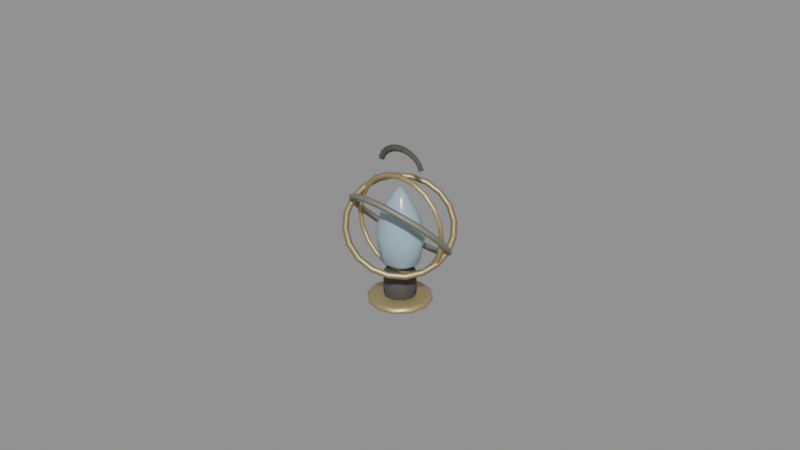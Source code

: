 # Source: philosophers_stone.blend  (saved by Blender 5.0.119; exported with 4.5.12 LTS)
import bpy
from mathutils import Matrix  # noqa: F401  (used for matrix-valued properties, if any)

bpy.ops.wm.read_factory_settings(use_empty=True)
scene = bpy.context.scene
scene.name = 'Scene'

# ---- materials (node trees are filled in below, after node groups)
mat_crystal = bpy.data.materials.new('crystal')
mat_crystal.diffuse_color = (0.3529, 0.5098, 0.5882, 1.0)
mat_ritual_gold = bpy.data.materials.new('ritual_gold')
mat_ritual_gold.diffuse_color = (0.5686, 0.4667, 0.2353, 1.0)
mat_oxidized_bronze = bpy.data.materials.new('oxidized_bronze')
mat_oxidized_bronze.diffuse_color = (0.3373, 0.3373, 0.2667, 1.0)
mat_wrought_iron = bpy.data.materials.new('wrought_iron')
mat_wrought_iron.diffuse_color = (0.1569, 0.1569, 0.149, 1.0)

# ---- material node trees
mat_crystal.use_nodes = True; mat_crystal.node_tree.nodes.clear()
_N = mat_crystal.node_tree.nodes; _L = mat_crystal.node_tree.links
n0 = _N.new('ShaderNodeBsdfPrincipled'); n0.name = 'Principled BSDF'; n0.location = (-200, 100)
n0.inputs[0].default_value = (0.3529, 0.5098, 0.5882, 1.0)
n0.inputs[2].default_value = 0.2
n1 = _N.new('ShaderNodeOutputMaterial'); n1.name = 'Material Output'; n1.location = (200, 100)
_L.new(n0.outputs[0], n1.inputs[0])
n1.is_active_output = True
mat_ritual_gold.use_nodes = True; mat_ritual_gold.node_tree.nodes.clear()
_N = mat_ritual_gold.node_tree.nodes; _L = mat_ritual_gold.node_tree.links
n0 = _N.new('ShaderNodeBsdfPrincipled'); n0.name = 'Principled BSDF'; n0.location = (-200, 100)
n0.inputs[0].default_value = (0.5686, 0.4667, 0.2353, 1.0)
n0.inputs[1].default_value = 0.75
n0.inputs[2].default_value = 0.48
n1 = _N.new('ShaderNodeOutputMaterial'); n1.name = 'Material Output'; n1.location = (200, 100)
_L.new(n0.outputs[0], n1.inputs[0])
n1.is_active_output = True
mat_oxidized_bronze.use_nodes = True; mat_oxidized_bronze.node_tree.nodes.clear()
_N = mat_oxidized_bronze.node_tree.nodes; _L = mat_oxidized_bronze.node_tree.links
n0 = _N.new('ShaderNodeBsdfPrincipled'); n0.name = 'Principled BSDF'; n0.location = (-200, 100)
n0.inputs[0].default_value = (0.3373, 0.3373, 0.2667, 1.0)
n0.inputs[1].default_value = 0.7
n0.inputs[2].default_value = 0.72
n1 = _N.new('ShaderNodeOutputMaterial'); n1.name = 'Material Output'; n1.location = (200, 100)
_L.new(n0.outputs[0], n1.inputs[0])
n1.is_active_output = True
mat_wrought_iron.use_nodes = True; mat_wrought_iron.node_tree.nodes.clear()
_N = mat_wrought_iron.node_tree.nodes; _L = mat_wrought_iron.node_tree.links
n0 = _N.new('ShaderNodeBsdfPrincipled'); n0.name = 'Principled BSDF'; n0.location = (-200, 100)
n0.inputs[0].default_value = (0.1569, 0.1569, 0.149, 1.0)
n0.inputs[1].default_value = 0.8
n0.inputs[2].default_value = 0.86
n1 = _N.new('ShaderNodeOutputMaterial'); n1.name = 'Material Output'; n1.location = (200, 100)
_L.new(n0.outputs[0], n1.inputs[0])
n1.is_active_output = True

# ---- meshes
me_a_stonemesh = bpy.data.meshes.new('A_StoneMesh')
me_a_stonemesh.from_pydata([(0.0, 0.0, -0.56), (0.2964, 0.0, -0.4032), (0.38, 0.0, -0.056), (0.2736, 0.0, 0.2352), (0.1216, 0.0, 0.4368), (0.0, 0.0, 0.56)], [(0, 1), (1, 2), (2, 3), (3, 4), (4, 5)], [])
me_a_stonemesh.materials.append(mat_crystal)
me_a_stonemesh.update()
me_a_pedestalmesh = bpy.data.meshes.new('A_PedestalMesh')
me_a_pedestalmesh.from_pydata([(0.0, 0.0, -0.17), (0.2, 0.0, -0.17), (0.2, 0.0, 0.17), (0.0, 0.0, 0.17)], [(0, 1), (1, 2), (2, 3)], [])
me_a_pedestalmesh.materials.append(mat_wrought_iron)
me_a_pedestalmesh.update()
me_a_goldbasemesh = bpy.data.meshes.new('A_GoldBaseMesh')
me_a_goldbasemesh.from_pydata([(0.0, 0.0, -0.06), (0.352, 0.0, -0.06), (0.4, 0.0, -0.021), (0.4, 0.0, 0.021), (0.352, 0.0, 0.06), (0.0, 0.0, 0.06)], [(0, 1), (1, 2), (2, 3), (3, 4), (4, 5)], [])
me_a_goldbasemesh.materials.append(mat_ritual_gold)
me_a_goldbasemesh.update()
me_sphere = bpy.data.meshes.new('Sphere')
me_sphere.from_pydata([(0.0, 0.0, 0.075), (0.0, 0.0, -0.075), (0.02204, 0.03034, 0.06495), (0.03818, 0.05255, 0.0375), (0.04408, 0.06068, 0.0), (0.03818, 0.05255, -0.0375), (0.02204, 0.03034, -0.06495), (0.03566, 0.01159, 0.06495), (0.06177, 0.02007, 0.0375), (0.07133, 0.02318, 0.0), (0.06177, 0.02007, -0.0375), (0.03566, 0.01159, -0.06495), (0.03566, -0.01159, 0.06495), (0.06177, -0.02007, 0.0375), (0.07133, -0.02318, 0.0), (0.06177, -0.02007, -0.0375), (0.03566, -0.01159, -0.06495), (0.02204, -0.03034, 0.06495), (0.03818, -0.05255, 0.0375), (0.04408, -0.06068, 0.0), (0.03818, -0.05255, -0.0375), (0.02204, -0.03034, -0.06495), (1.863e-09, -0.0375, 0.06495), (7.451e-09, -0.06495, 0.0375), (3.725e-09, -0.075, 0.0), (7.451e-09, -0.06495, -0.0375), (1.863e-09, -0.0375, -0.06495), (-0.02204, -0.03034, 0.06495), (-0.03818, -0.05255, 0.0375), (-0.04408, -0.06068, 0.0), (-0.03818, -0.05255, -0.0375), (-0.02204, -0.03034, -0.06495), (-0.03566, -0.01159, 0.06495), (-0.06177, -0.02007, 0.0375), (-0.07133, -0.02318, 0.0), (-0.06177, -0.02007, -0.0375), (-0.03566, -0.01159, -0.06495), (-0.03566, 0.01159, 0.06495), (-0.06177, 0.02007, 0.0375), (-0.07133, 0.02318, 0.0), (-0.06177, 0.02007, -0.0375), (-0.03566, 0.01159, -0.06495), (-0.02204, 0.03034, 0.06495), (-0.03818, 0.05255, 0.0375), (-0.04408, 0.06068, 0.0), (-0.03818, 0.05255, -0.0375), (-0.02204, 0.03034, -0.06495), (-7.451e-09, 0.0375, 0.06495), (-1.49e-08, 0.06495, 0.0375), (-1.49e-08, 0.075, 0.0), (-1.49e-08, 0.06495, -0.0375), (-7.451e-09, 0.0375, -0.06495)], [], [(1, 51, 6), (50, 49, 4, 5), (48, 47, 2, 3), (51, 50, 5, 6), (49, 48, 3, 4), (47, 0, 2), (6, 5, 10, 11), (4, 3, 8, 9), (2, 0, 7), (1, 6, 11), (5, 4, 9, 10), (3, 2, 7, 8), (11, 10, 15, 16), (9, 8, 13, 14), (7, 0, 12), (1, 11, 16), (10, 9, 14, 15), (8, 7, 12, 13), (16, 15, 20, 21), (14, 13, 18, 19), (12, 0, 17), (1, 16, 21), (15, 14, 19, 20), (13, 12, 17, 18), (21, 20, 25, 26), (19, 18, 23, 24), (17, 0, 22), (1, 21, 26), (20, 19, 24, 25), (18, 17, 22, 23), (24, 23, 28, 29), (22, 0, 27), (1, 26, 31), (25, 24, 29, 30), (23, 22, 27, 28), (26, 25, 30, 31), (27, 0, 32), (1, 31, 36), (30, 29, 34, 35), (28, 27, 32, 33), (31, 30, 35, 36), (29, 28, 33, 34), (1, 36, 41), (35, 34, 39, 40), (33, 32, 37, 38), (36, 35, 40, 41), (34, 33, 38, 39), (32, 0, 37), (1, 41, 46), (40, 39, 44, 45), (38, 37, 42, 43), (41, 40, 45, 46), (39, 38, 43, 44), (37, 0, 42), (1, 46, 51), (45, 44, 49, 50), (43, 42, 47, 48), (46, 45, 50, 51), (44, 43, 48, 49), (42, 0, 47)])
_uv = me_sphere.uv_layers.new(name='UVMap')
_uv.uv.foreach_set('vector', [0.65, 0.0, 0.7, 0.1667, 0.6, 0.1667, 0.7, 0.3333, 0.7, 0.5, 0.6, 0.5, 0.6, 0.3333, 0.7, 0.6667, 0.7, 0.8333, 0.6, 0.8333, 0.6, 0.6667, 0.7, 0.1667, 0.7, 0.3333, 0.6, 0.3333, 0.6, 0.1667, 0.7, 0.5, 0.7, 0.6667, 0.6, 0.6667, 0.6, 0.5, 0.7, 0.8333, 0.65, 1.0, 0.6, 0.8333, 0.6, 0.1667, 0.6, 0.3333, 0.5, 0.3333, 0.5, 0.1667, 0.6, 0.5, 0.6, 0.6667, 0.5, 0.6667, 0.5, 0.5, 0.6, 0.8333, 0.55, 1.0, 0.5, 0.8333, 0.55, 0.0, 0.6, 0.1667, 0.5, 0.1667, 0.6, 0.3333, 0.6, 0.5, 0.5, 0.5, 0.5, 0.3333, 0.6, 0.6667, 0.6, 0.8333, 0.5, 0.8333, 0.5, 0.6667, 0.5, 0.1667, 0.5, 0.3333, 0.4, 0.3333, 0.4, 0.1667, 0.5, 0.5, 0.5, 0.6667, 0.4, 0.6667, 0.4, 0.5, 0.5, 0.8333, 0.45, 1.0, 0.4, 0.8333, 0.45, 0.0, 0.5, 0.1667, 0.4, 0.1667, 0.5, 0.3333, 0.5, 0.5, 0.4, 0.5, 0.4, 0.3333, 0.5, 0.6667, 0.5, 0.8333, 0.4, 0.8333, 0.4, 0.6667, 0.4, 0.1667, 0.4, 0.3333, 0.3, 0.3333, 0.3, 0.1667, 0.4, 0.5, 0.4, 0.6667, 0.3, 0.6667, 0.3, 0.5, 0.4, 0.8333, 0.35, 1.0, 0.3, 0.8333, 0.35, 0.0, 0.4, 0.1667, 0.3, 0.1667, 0.4, 0.3333, 0.4, 0.5, 0.3, 0.5, 0.3, 0.3333, 0.4, 0.6667, 0.4, 0.8333, 0.3, 0.8333, 0.3, 0.6667, 0.3, 0.1667, 0.3, 0.3333, 0.2, 0.3333, 0.2, 0.1667, 0.3, 0.5, 0.3, 0.6667, 0.2, 0.6667, 0.2, 0.5, 0.3, 0.8333, 0.25, 1.0, 0.2, 0.8333, 0.25, 0.0, 0.3, 0.1667, 0.2, 0.1667, 0.3, 0.3333, 0.3, 0.5, 0.2, 0.5, 0.2, 0.3333, 0.3, 0.6667, 0.3, 0.8333, 0.2, 0.8333, 0.2, 0.6667, 0.2, 0.5, 0.2, 0.6667, 0.1, 0.6667, 0.1, 0.5, 0.2, 0.8333, 0.15, 1.0, 0.1, 0.8333, 0.15, 0.0, 0.2, 0.1667, 0.1, 0.1667, 0.2, 0.3333, 0.2, 0.5, 0.1, 0.5, 0.1, 0.3333, 0.2, 0.6667, 0.2, 0.8333, 0.1, 0.8333, 0.1, 0.6667, 0.2, 0.1667, 0.2, 0.3333, 0.1, 0.3333, 0.1, 0.1667, 0.1, 0.8333, 0.05, 1.0, 0.0, 0.8333, 0.05, 0.0, 0.1, 0.1667, 0.0, 0.1667, 0.1, 0.3333, 0.1, 0.5, 0.0, 0.5, 5.96e-08, 0.3333, 0.1, 0.6667, 0.1, 0.8333, 0.0, 0.8333, 5.96e-08, 0.6667, 0.1, 0.1667, 0.1, 0.3333, 5.96e-08, 0.3333, 0.0, 0.1667, 0.1, 0.5, 0.1, 0.6667, 5.96e-08, 0.6667, 0.0, 0.5, 0.95, 0.0, 1.0, 0.1667, 0.9, 0.1667, 1.0, 0.3333, 1.0, 0.5, 0.9, 0.5, 0.9, 0.3333, 1.0, 0.6667, 1.0, 0.8333, 0.9, 0.8333, 0.9, 0.6667, 1.0, 0.1667, 1.0, 0.3333, 0.9, 0.3333, 0.9, 0.1667, 1.0, 0.5, 1.0, 0.6667, 0.9, 0.6667, 0.9, 0.5, 1.0, 0.8333, 0.95, 1.0, 0.9, 0.8333, 0.85, 0.0, 0.9, 0.1667, 0.8, 0.1667, 0.9, 0.3333, 0.9, 0.5, 0.8, 0.5, 0.8, 0.3333, 0.9, 0.6667, 0.9, 0.8333, 0.8, 0.8333, 0.8, 0.6667, 0.9, 0.1667, 0.9, 0.3333, 0.8, 0.3333, 0.8, 0.1667, 0.9, 0.5, 0.9, 0.6667, 0.8, 0.6667, 0.8, 0.5, 0.9, 0.8333, 0.85, 1.0, 0.8, 0.8333, 0.75, 0.0, 0.8, 0.1667, 0.7, 0.1667, 0.8, 0.3333, 0.8, 0.5, 0.7, 0.5, 0.7, 0.3333, 0.8, 0.6667, 0.8, 0.8333, 0.7, 0.8333, 0.7, 0.6667, 0.8, 0.1667, 0.8, 0.3333, 0.7, 0.3333, 0.7, 0.1667, 0.8, 0.5, 0.8, 0.6667, 0.7, 0.6667, 0.7, 0.5, 0.8, 0.8333, 0.75, 1.0, 0.7, 0.8333])
me_sphere.materials.append(mat_crystal)
me_sphere.update()
me_sphere_001 = bpy.data.meshes.new('Sphere.001')
me_sphere_001.from_pydata([(0.0, 0.0, 0.075), (0.0, 0.0, -0.075), (0.02204, 0.03034, 0.06495), (0.03818, 0.05255, 0.0375), (0.04408, 0.06068, 0.0), (0.03818, 0.05255, -0.0375), (0.02204, 0.03034, -0.06495), (0.03566, 0.01159, 0.06495), (0.06177, 0.02007, 0.0375), (0.07133, 0.02318, 0.0), (0.06177, 0.02007, -0.0375), (0.03566, 0.01159, -0.06495), (0.03566, -0.01159, 0.06495), (0.06177, -0.02007, 0.0375), (0.07133, -0.02318, 0.0), (0.06177, -0.02007, -0.0375), (0.03566, -0.01159, -0.06495), (0.02204, -0.03034, 0.06495), (0.03818, -0.05255, 0.0375), (0.04408, -0.06068, 0.0), (0.03818, -0.05255, -0.0375), (0.02204, -0.03034, -0.06495), (1.863e-09, -0.0375, 0.06495), (7.451e-09, -0.06495, 0.0375), (3.725e-09, -0.075, 0.0), (7.451e-09, -0.06495, -0.0375), (1.863e-09, -0.0375, -0.06495), (-0.02204, -0.03034, 0.06495), (-0.03818, -0.05255, 0.0375), (-0.04408, -0.06068, 0.0), (-0.03818, -0.05255, -0.0375), (-0.02204, -0.03034, -0.06495), (-0.03566, -0.01159, 0.06495), (-0.06177, -0.02007, 0.0375), (-0.07133, -0.02318, 0.0), (-0.06177, -0.02007, -0.0375), (-0.03566, -0.01159, -0.06495), (-0.03566, 0.01159, 0.06495), (-0.06177, 0.02007, 0.0375), (-0.07133, 0.02318, 0.0), (-0.06177, 0.02007, -0.0375), (-0.03566, 0.01159, -0.06495), (-0.02204, 0.03034, 0.06495), (-0.03818, 0.05255, 0.0375), (-0.04408, 0.06068, 0.0), (-0.03818, 0.05255, -0.0375), (-0.02204, 0.03034, -0.06495), (-7.451e-09, 0.0375, 0.06495), (-1.49e-08, 0.06495, 0.0375), (-1.49e-08, 0.075, 0.0), (-1.49e-08, 0.06495, -0.0375), (-7.451e-09, 0.0375, -0.06495)], [], [(48, 47, 2, 3), (51, 50, 5, 6), (49, 48, 3, 4), (47, 0, 2), (1, 51, 6), (50, 49, 4, 5), (6, 5, 10, 11), (4, 3, 8, 9), (2, 0, 7), (1, 6, 11), (5, 4, 9, 10), (3, 2, 7, 8), (11, 10, 15, 16), (9, 8, 13, 14), (7, 0, 12), (1, 11, 16), (10, 9, 14, 15), (8, 7, 12, 13), (14, 13, 18, 19), (12, 0, 17), (1, 16, 21), (15, 14, 19, 20), (13, 12, 17, 18), (16, 15, 20, 21), (17, 0, 22), (1, 21, 26), (20, 19, 24, 25), (18, 17, 22, 23), (21, 20, 25, 26), (19, 18, 23, 24), (1, 26, 31), (25, 24, 29, 30), (23, 22, 27, 28), (26, 25, 30, 31), (24, 23, 28, 29), (22, 0, 27), (1, 31, 36), (30, 29, 34, 35), (28, 27, 32, 33), (31, 30, 35, 36), (29, 28, 33, 34), (27, 0, 32), (1, 36, 41), (35, 34, 39, 40), (33, 32, 37, 38), (36, 35, 40, 41), (34, 33, 38, 39), (32, 0, 37), (40, 39, 44, 45), (38, 37, 42, 43), (41, 40, 45, 46), (39, 38, 43, 44), (37, 0, 42), (1, 41, 46), (43, 42, 47, 48), (46, 45, 50, 51), (44, 43, 48, 49), (42, 0, 47), (1, 46, 51), (45, 44, 49, 50)])
_uv = me_sphere_001.uv_layers.new(name='UVMap')
_uv.uv.foreach_set('vector', [0.7, 0.6667, 0.7, 0.8333, 0.6, 0.8333, 0.6, 0.6667, 0.7, 0.1667, 0.7, 0.3333, 0.6, 0.3333, 0.6, 0.1667, 0.7, 0.5, 0.7, 0.6667, 0.6, 0.6667, 0.6, 0.5, 0.7, 0.8333, 0.65, 1.0, 0.6, 0.8333, 0.65, 0.0, 0.7, 0.1667, 0.6, 0.1667, 0.7, 0.3333, 0.7, 0.5, 0.6, 0.5, 0.6, 0.3333, 0.6, 0.1667, 0.6, 0.3333, 0.5, 0.3333, 0.5, 0.1667, 0.6, 0.5, 0.6, 0.6667, 0.5, 0.6667, 0.5, 0.5, 0.6, 0.8333, 0.55, 1.0, 0.5, 0.8333, 0.55, 0.0, 0.6, 0.1667, 0.5, 0.1667, 0.6, 0.3333, 0.6, 0.5, 0.5, 0.5, 0.5, 0.3333, 0.6, 0.6667, 0.6, 0.8333, 0.5, 0.8333, 0.5, 0.6667, 0.5, 0.1667, 0.5, 0.3333, 0.4, 0.3333, 0.4, 0.1667, 0.5, 0.5, 0.5, 0.6667, 0.4, 0.6667, 0.4, 0.5, 0.5, 0.8333, 0.45, 1.0, 0.4, 0.8333, 0.45, 0.0, 0.5, 0.1667, 0.4, 0.1667, 0.5, 0.3333, 0.5, 0.5, 0.4, 0.5, 0.4, 0.3333, 0.5, 0.6667, 0.5, 0.8333, 0.4, 0.8333, 0.4, 0.6667, 0.4, 0.5, 0.4, 0.6667, 0.3, 0.6667, 0.3, 0.5, 0.4, 0.8333, 0.35, 1.0, 0.3, 0.8333, 0.35, 0.0, 0.4, 0.1667, 0.3, 0.1667, 0.4, 0.3333, 0.4, 0.5, 0.3, 0.5, 0.3, 0.3333, 0.4, 0.6667, 0.4, 0.8333, 0.3, 0.8333, 0.3, 0.6667, 0.4, 0.1667, 0.4, 0.3333, 0.3, 0.3333, 0.3, 0.1667, 0.3, 0.8333, 0.25, 1.0, 0.2, 0.8333, 0.25, 0.0, 0.3, 0.1667, 0.2, 0.1667, 0.3, 0.3333, 0.3, 0.5, 0.2, 0.5, 0.2, 0.3333, 0.3, 0.6667, 0.3, 0.8333, 0.2, 0.8333, 0.2, 0.6667, 0.3, 0.1667, 0.3, 0.3333, 0.2, 0.3333, 0.2, 0.1667, 0.3, 0.5, 0.3, 0.6667, 0.2, 0.6667, 0.2, 0.5, 0.15, 0.0, 0.2, 0.1667, 0.1, 0.1667, 0.2, 0.3333, 0.2, 0.5, 0.1, 0.5, 0.1, 0.3333, 0.2, 0.6667, 0.2, 0.8333, 0.1, 0.8333, 0.1, 0.6667, 0.2, 0.1667, 0.2, 0.3333, 0.1, 0.3333, 0.1, 0.1667, 0.2, 0.5, 0.2, 0.6667, 0.1, 0.6667, 0.1, 0.5, 0.2, 0.8333, 0.15, 1.0, 0.1, 0.8333, 0.05, 0.0, 0.1, 0.1667, 0.0, 0.1667, 0.1, 0.3333, 0.1, 0.5, 0.0, 0.5, 5.96e-08, 0.3333, 0.1, 0.6667, 0.1, 0.8333, 0.0, 0.8333, 5.96e-08, 0.6667, 0.1, 0.1667, 0.1, 0.3333, 5.96e-08, 0.3333, 0.0, 0.1667, 0.1, 0.5, 0.1, 0.6667, 5.96e-08, 0.6667, 0.0, 0.5, 0.1, 0.8333, 0.05, 1.0, 0.0, 0.8333, 0.95, 0.0, 1.0, 0.1667, 0.9, 0.1667, 1.0, 0.3333, 1.0, 0.5, 0.9, 0.5, 0.9, 0.3333, 1.0, 0.6667, 1.0, 0.8333, 0.9, 0.8333, 0.9, 0.6667, 1.0, 0.1667, 1.0, 0.3333, 0.9, 0.3333, 0.9, 0.1667, 1.0, 0.5, 1.0, 0.6667, 0.9, 0.6667, 0.9, 0.5, 1.0, 0.8333, 0.95, 1.0, 0.9, 0.8333, 0.9, 0.3333, 0.9, 0.5, 0.8, 0.5, 0.8, 0.3333, 0.9, 0.6667, 0.9, 0.8333, 0.8, 0.8333, 0.8, 0.6667, 0.9, 0.1667, 0.9, 0.3333, 0.8, 0.3333, 0.8, 0.1667, 0.9, 0.5, 0.9, 0.6667, 0.8, 0.6667, 0.8, 0.5, 0.9, 0.8333, 0.85, 1.0, 0.8, 0.8333, 0.85, 0.0, 0.9, 0.1667, 0.8, 0.1667, 0.8, 0.6667, 0.8, 0.8333, 0.7, 0.8333, 0.7, 0.6667, 0.8, 0.1667, 0.8, 0.3333, 0.7, 0.3333, 0.7, 0.1667, 0.8, 0.5, 0.8, 0.6667, 0.7, 0.6667, 0.7, 0.5, 0.8, 0.8333, 0.75, 1.0, 0.7, 0.8333, 0.75, 0.0, 0.8, 0.1667, 0.7, 0.1667, 0.8, 0.3333, 0.8, 0.5, 0.7, 0.5, 0.7, 0.3333])
me_sphere_001.materials.append(mat_crystal)
me_sphere_001.update()
me_sphere_002 = bpy.data.meshes.new('Sphere.002')
me_sphere_002.from_pydata([(0.0, 0.0, 0.075), (0.0, 0.0, -0.075), (0.02204, 0.03034, 0.06495), (0.03818, 0.05255, 0.0375), (0.04408, 0.06068, 0.0), (0.03818, 0.05255, -0.0375), (0.02204, 0.03034, -0.06495), (0.03566, 0.01159, 0.06495), (0.06177, 0.02007, 0.0375), (0.07133, 0.02318, 0.0), (0.06177, 0.02007, -0.0375), (0.03566, 0.01159, -0.06495), (0.03566, -0.01159, 0.06495), (0.06177, -0.02007, 0.0375), (0.07133, -0.02318, 0.0), (0.06177, -0.02007, -0.0375), (0.03566, -0.01159, -0.06495), (0.02204, -0.03034, 0.06495), (0.03818, -0.05255, 0.0375), (0.04408, -0.06068, 0.0), (0.03818, -0.05255, -0.0375), (0.02204, -0.03034, -0.06495), (1.863e-09, -0.0375, 0.06495), (7.451e-09, -0.06495, 0.0375), (3.725e-09, -0.075, 0.0), (7.451e-09, -0.06495, -0.0375), (1.863e-09, -0.0375, -0.06495), (-0.02204, -0.03034, 0.06495), (-0.03818, -0.05255, 0.0375), (-0.04408, -0.06068, 0.0), (-0.03818, -0.05255, -0.0375), (-0.02204, -0.03034, -0.06495), (-0.03566, -0.01159, 0.06495), (-0.06177, -0.02007, 0.0375), (-0.07133, -0.02318, 0.0), (-0.06177, -0.02007, -0.0375), (-0.03566, -0.01159, -0.06495), (-0.03566, 0.01159, 0.06495), (-0.06177, 0.02007, 0.0375), (-0.07133, 0.02318, 0.0), (-0.06177, 0.02007, -0.0375), (-0.03566, 0.01159, -0.06495), (-0.02204, 0.03034, 0.06495), (-0.03818, 0.05255, 0.0375), (-0.04408, 0.06068, 0.0), (-0.03818, 0.05255, -0.0375), (-0.02204, 0.03034, -0.06495), (-7.451e-09, 0.0375, 0.06495), (-1.49e-08, 0.06495, 0.0375), (-1.49e-08, 0.075, 0.0), (-1.49e-08, 0.06495, -0.0375), (-7.451e-09, 0.0375, -0.06495)], [], [(47, 0, 2), (1, 51, 6), (50, 49, 4, 5), (48, 47, 2, 3), (51, 50, 5, 6), (49, 48, 3, 4), (1, 6, 11), (5, 4, 9, 10), (3, 2, 7, 8), (6, 5, 10, 11), (4, 3, 8, 9), (2, 0, 7), (10, 9, 14, 15), (8, 7, 12, 13), (11, 10, 15, 16), (9, 8, 13, 14), (7, 0, 12), (1, 11, 16), (13, 12, 17, 18), (16, 15, 20, 21), (14, 13, 18, 19), (12, 0, 17), (1, 16, 21), (15, 14, 19, 20), (21, 20, 25, 26), (19, 18, 23, 24), (17, 0, 22), (1, 21, 26), (20, 19, 24, 25), (18, 17, 22, 23), (26, 25, 30, 31), (24, 23, 28, 29), (22, 0, 27), (1, 26, 31), (25, 24, 29, 30), (23, 22, 27, 28), (31, 30, 35, 36), (29, 28, 33, 34), (27, 0, 32), (1, 31, 36), (30, 29, 34, 35), (28, 27, 32, 33), (36, 35, 40, 41), (34, 33, 38, 39), (32, 0, 37), (1, 36, 41), (35, 34, 39, 40), (33, 32, 37, 38), (39, 38, 43, 44), (37, 0, 42), (1, 41, 46), (40, 39, 44, 45), (38, 37, 42, 43), (41, 40, 45, 46), (42, 0, 47), (1, 46, 51), (45, 44, 49, 50), (43, 42, 47, 48), (46, 45, 50, 51), (44, 43, 48, 49)])
_uv = me_sphere_002.uv_layers.new(name='UVMap')
_uv.uv.foreach_set('vector', [0.7, 0.8333, 0.65, 1.0, 0.6, 0.8333, 0.65, 0.0, 0.7, 0.1667, 0.6, 0.1667, 0.7, 0.3333, 0.7, 0.5, 0.6, 0.5, 0.6, 0.3333, 0.7, 0.6667, 0.7, 0.8333, 0.6, 0.8333, 0.6, 0.6667, 0.7, 0.1667, 0.7, 0.3333, 0.6, 0.3333, 0.6, 0.1667, 0.7, 0.5, 0.7, 0.6667, 0.6, 0.6667, 0.6, 0.5, 0.55, 0.0, 0.6, 0.1667, 0.5, 0.1667, 0.6, 0.3333, 0.6, 0.5, 0.5, 0.5, 0.5, 0.3333, 0.6, 0.6667, 0.6, 0.8333, 0.5, 0.8333, 0.5, 0.6667, 0.6, 0.1667, 0.6, 0.3333, 0.5, 0.3333, 0.5, 0.1667, 0.6, 0.5, 0.6, 0.6667, 0.5, 0.6667, 0.5, 0.5, 0.6, 0.8333, 0.55, 1.0, 0.5, 0.8333, 0.5, 0.3333, 0.5, 0.5, 0.4, 0.5, 0.4, 0.3333, 0.5, 0.6667, 0.5, 0.8333, 0.4, 0.8333, 0.4, 0.6667, 0.5, 0.1667, 0.5, 0.3333, 0.4, 0.3333, 0.4, 0.1667, 0.5, 0.5, 0.5, 0.6667, 0.4, 0.6667, 0.4, 0.5, 0.5, 0.8333, 0.45, 1.0, 0.4, 0.8333, 0.45, 0.0, 0.5, 0.1667, 0.4, 0.1667, 0.4, 0.6667, 0.4, 0.8333, 0.3, 0.8333, 0.3, 0.6667, 0.4, 0.1667, 0.4, 0.3333, 0.3, 0.3333, 0.3, 0.1667, 0.4, 0.5, 0.4, 0.6667, 0.3, 0.6667, 0.3, 0.5, 0.4, 0.8333, 0.35, 1.0, 0.3, 0.8333, 0.35, 0.0, 0.4, 0.1667, 0.3, 0.1667, 0.4, 0.3333, 0.4, 0.5, 0.3, 0.5, 0.3, 0.3333, 0.3, 0.1667, 0.3, 0.3333, 0.2, 0.3333, 0.2, 0.1667, 0.3, 0.5, 0.3, 0.6667, 0.2, 0.6667, 0.2, 0.5, 0.3, 0.8333, 0.25, 1.0, 0.2, 0.8333, 0.25, 0.0, 0.3, 0.1667, 0.2, 0.1667, 0.3, 0.3333, 0.3, 0.5, 0.2, 0.5, 0.2, 0.3333, 0.3, 0.6667, 0.3, 0.8333, 0.2, 0.8333, 0.2, 0.6667, 0.2, 0.1667, 0.2, 0.3333, 0.1, 0.3333, 0.1, 0.1667, 0.2, 0.5, 0.2, 0.6667, 0.1, 0.6667, 0.1, 0.5, 0.2, 0.8333, 0.15, 1.0, 0.1, 0.8333, 0.15, 0.0, 0.2, 0.1667, 0.1, 0.1667, 0.2, 0.3333, 0.2, 0.5, 0.1, 0.5, 0.1, 0.3333, 0.2, 0.6667, 0.2, 0.8333, 0.1, 0.8333, 0.1, 0.6667, 0.1, 0.1667, 0.1, 0.3333, 5.96e-08, 0.3333, 0.0, 0.1667, 0.1, 0.5, 0.1, 0.6667, 5.96e-08, 0.6667, 0.0, 0.5, 0.1, 0.8333, 0.05, 1.0, 0.0, 0.8333, 0.05, 0.0, 0.1, 0.1667, 0.0, 0.1667, 0.1, 0.3333, 0.1, 0.5, 0.0, 0.5, 5.96e-08, 0.3333, 0.1, 0.6667, 0.1, 0.8333, 0.0, 0.8333, 5.96e-08, 0.6667, 1.0, 0.1667, 1.0, 0.3333, 0.9, 0.3333, 0.9, 0.1667, 1.0, 0.5, 1.0, 0.6667, 0.9, 0.6667, 0.9, 0.5, 1.0, 0.8333, 0.95, 1.0, 0.9, 0.8333, 0.95, 0.0, 1.0, 0.1667, 0.9, 0.1667, 1.0, 0.3333, 1.0, 0.5, 0.9, 0.5, 0.9, 0.3333, 1.0, 0.6667, 1.0, 0.8333, 0.9, 0.8333, 0.9, 0.6667, 0.9, 0.5, 0.9, 0.6667, 0.8, 0.6667, 0.8, 0.5, 0.9, 0.8333, 0.85, 1.0, 0.8, 0.8333, 0.85, 0.0, 0.9, 0.1667, 0.8, 0.1667, 0.9, 0.3333, 0.9, 0.5, 0.8, 0.5, 0.8, 0.3333, 0.9, 0.6667, 0.9, 0.8333, 0.8, 0.8333, 0.8, 0.6667, 0.9, 0.1667, 0.9, 0.3333, 0.8, 0.3333, 0.8, 0.1667, 0.8, 0.8333, 0.75, 1.0, 0.7, 0.8333, 0.75, 0.0, 0.8, 0.1667, 0.7, 0.1667, 0.8, 0.3333, 0.8, 0.5, 0.7, 0.5, 0.7, 0.3333, 0.8, 0.6667, 0.8, 0.8333, 0.7, 0.8333, 0.7, 0.6667, 0.8, 0.1667, 0.8, 0.3333, 0.7, 0.3333, 0.7, 0.1667, 0.8, 0.5, 0.8, 0.6667, 0.7, 0.6667, 0.7, 0.5])
me_sphere_002.materials.append(mat_crystal)
me_sphere_002.update()

# ---- curves / text
cu_c_orbitequatorcurve = bpy.data.curves.new('C_OrbitEquatorCurve', 'CURVE')
cu_c_orbitequatorcurve.dimensions = '3D'
_sp = cu_c_orbitequatorcurve.splines.new('POLY'); _sp.points.add(19)
_sp.points.foreach_set('co', [0.62, 0.0, 0.0, 1.0, 0.5897, 0.1916, 0.0, 1.0, 0.5016, 0.3644, 0.0, 1.0, 0.3644, 0.5016, 0.0, 1.0, 0.1916, 0.5897, 0.0, 1.0, 3.796e-17, 0.62, 0.0, 1.0, -0.1916, 0.5897, 0.0, 1.0, -0.3644, 0.5016, 0.0, 1.0, -0.5016, 0.3644, 0.0, 1.0, -0.5897, 0.1916, 0.0, 1.0, -0.62, 7.593e-17, 0.0, 1.0, -0.5897, -0.1916, 0.0, 1.0, -0.5016, -0.3644, 0.0, 1.0, -0.3644, -0.5016, 0.0, 1.0, -0.1916, -0.5897, 0.0, 1.0, -1.139e-16, -0.62, 0.0, 1.0, 0.1916, -0.5897, 0.0, 1.0, 0.3644, -0.5016, 0.0, 1.0, 0.5016, -0.3644, 0.0, 1.0, 0.5897, -0.1916, 0.0, 1.0])
_sp.resolution_u = 1
_sp.resolution_v = 1
_sp.use_cyclic_u = True
cu_c_orbitequatorcurve.materials.append(mat_ritual_gold)
cu_c_orbitequatorcurve.bevel_resolution = 0
cu_c_orbitequatorcurve.bevel_depth = 0.038
cu_c_orbitequatorcurve.resolution_u = 1
cu_c_orbitequatorcurve.resolution_v = 1
cu_c_orbitequatorcurve.fill_mode = 'FULL'
cu_c_orbitequatorcurve.use_fill_caps = True
cu_c_orbittiltacurve = bpy.data.curves.new('C_OrbitTiltACurve', 'CURVE')
cu_c_orbittiltacurve.dimensions = '3D'
_sp = cu_c_orbittiltacurve.splines.new('POLY'); _sp.points.add(19)
_sp.points.foreach_set('co', [0.64, 0.0, 0.0, 1.0, 0.6087, 0.1978, 0.0, 1.0, 0.5178, 0.3762, 0.0, 1.0, 0.3762, 0.5178, 0.0, 1.0, 0.1978, 0.6087, 0.0, 1.0, 3.919e-17, 0.64, 0.0, 1.0, -0.1978, 0.6087, 0.0, 1.0, -0.3762, 0.5178, 0.0, 1.0, -0.5178, 0.3762, 0.0, 1.0, -0.6087, 0.1978, 0.0, 1.0, -0.64, 7.838e-17, 0.0, 1.0, -0.6087, -0.1978, 0.0, 1.0, -0.5178, -0.3762, 0.0, 1.0, -0.3762, -0.5178, 0.0, 1.0, -0.1978, -0.6087, 0.0, 1.0, -1.176e-16, -0.64, 0.0, 1.0, 0.1978, -0.6087, 0.0, 1.0, 0.3762, -0.5178, 0.0, 1.0, 0.5178, -0.3762, 0.0, 1.0, 0.6087, -0.1978, 0.0, 1.0])
_sp.resolution_u = 1
_sp.resolution_v = 1
_sp.use_cyclic_u = True
cu_c_orbittiltacurve.materials.append(mat_ritual_gold)
cu_c_orbittiltacurve.bevel_resolution = 0
cu_c_orbittiltacurve.bevel_depth = 0.038
cu_c_orbittiltacurve.resolution_u = 1
cu_c_orbittiltacurve.resolution_v = 1
cu_c_orbittiltacurve.fill_mode = 'FULL'
cu_c_orbittiltacurve.use_fill_caps = True
cu_c_orbittiltbcurve = bpy.data.curves.new('C_OrbitTiltBCurve', 'CURVE')
cu_c_orbittiltbcurve.dimensions = '3D'
_sp = cu_c_orbittiltbcurve.splines.new('POLY'); _sp.points.add(19)
_sp.points.foreach_set('co', [0.66, 0.0, 0.0, 1.0, 0.6277, 0.204, 0.0, 1.0, 0.534, 0.3879, 0.0, 1.0, 0.3879, 0.534, 0.0, 1.0, 0.204, 0.6277, 0.0, 1.0, 4.041e-17, 0.66, 0.0, 1.0, -0.204, 0.6277, 0.0, 1.0, -0.3879, 0.534, 0.0, 1.0, -0.534, 0.3879, 0.0, 1.0, -0.6277, 0.204, 0.0, 1.0, -0.66, 8.083e-17, 0.0, 1.0, -0.6277, -0.204, 0.0, 1.0, -0.534, -0.3879, 0.0, 1.0, -0.3879, -0.534, 0.0, 1.0, -0.204, -0.6277, 0.0, 1.0, -1.212e-16, -0.66, 0.0, 1.0, 0.204, -0.6277, 0.0, 1.0, 0.3879, -0.534, 0.0, 1.0, 0.534, -0.3879, 0.0, 1.0, 0.6277, -0.204, 0.0, 1.0])
_sp.resolution_u = 1
_sp.resolution_v = 1
_sp.use_cyclic_u = True
cu_c_orbittiltbcurve.materials.append(mat_oxidized_bronze)
cu_c_orbittiltbcurve.bevel_resolution = 0
cu_c_orbittiltbcurve.bevel_depth = 0.038
cu_c_orbittiltbcurve.resolution_u = 1
cu_c_orbittiltbcurve.resolution_v = 1
cu_c_orbittiltbcurve.fill_mode = 'FULL'
cu_c_orbittiltbcurve.use_fill_caps = True
cu_c_ironcrowncurve = bpy.data.curves.new('C_IronCrownCurve', 'CURVE')
cu_c_ironcrowncurve.dimensions = '3D'
_sp = cu_c_ironcrowncurve.splines.new('POLY'); _sp.points.add(9)
_sp.points.foreach_set('co', [0.2934, 0.02, 0.7699, 1.0, 0.2615, 0.02, 0.8376, 1.0, 0.2059, 0.02, 0.8946, 1.0, 0.1315, 0.02, 0.9357, 1.0, 0.04521, 0.02, 0.9573, 1.0, -0.04521, 0.02, 0.9573, 1.0, -0.1315, 0.02, 0.9357, 1.0, -0.2059, 0.02, 0.8946, 1.0, -0.2615, 0.02, 0.8376, 1.0, -0.2934, 0.02, 0.7699, 1.0])
_sp.resolution_u = 1
_sp.resolution_v = 1
cu_c_ironcrowncurve.materials.append(mat_wrought_iron)
cu_c_ironcrowncurve.bevel_resolution = 0
cu_c_ironcrowncurve.bevel_depth = 0.042
cu_c_ironcrowncurve.resolution_u = 1
cu_c_ironcrowncurve.resolution_v = 1
cu_c_ironcrowncurve.fill_mode = 'FULL'
cu_c_ironcrowncurve.use_fill_caps = True

# ---- objects
ob_item_philosophers_stone = bpy.data.objects.new('ITEM_philosophers_stone', None)
ob_a_stone = bpy.data.objects.new('A_Stone', me_a_stonemesh)
ob_c_orbitequator = bpy.data.objects.new('C_OrbitEquator', cu_c_orbitequatorcurve)
ob_c_orbittilta = bpy.data.objects.new('C_OrbitTiltA', cu_c_orbittiltacurve)
ob_c_orbittiltb = bpy.data.objects.new('C_OrbitTiltB', cu_c_orbittiltbcurve)
ob_c_ironcrown = bpy.data.objects.new('C_IronCrown', cu_c_ironcrowncurve)
ob_a_pedestal = bpy.data.objects.new('A_Pedestal', me_a_pedestalmesh)
ob_a_goldbase = bpy.data.objects.new('A_GoldBase', me_a_goldbasemesh)
ob_a_satellite_0 = bpy.data.objects.new('A_Satellite_0', me_sphere)
ob_a_satellite_1 = bpy.data.objects.new('A_Satellite_1', me_sphere_001)
ob_a_satellite_2 = bpy.data.objects.new('A_Satellite_2', me_sphere_002)

# ---- transforms, parenting, visibility, modifiers, constraints
ob_item_philosophers_stone.location = (0.0, 0.0, 0.0)
ob_item_philosophers_stone.empty_display_size = 0.22
ob_a_stone.parent = ob_item_philosophers_stone
ob_a_stone.location = (0.0, 0.0, -0.05)
ob_a_stone.scale = (0.86, 0.7, 1.0)
_m = ob_a_stone.modifiers.new('A_ProfileRevolve', 'SCREW')
_m.steps = 11
_m.render_steps = 11
_m.merge_threshold = 0.0001
_m.use_merge_vertices = True
_m.use_stretch_u = True
_m.use_stretch_v = True
ob_c_orbitequator.parent = ob_item_philosophers_stone
ob_c_orbitequator.location = (0.0, 0.0, 0.0)
ob_c_orbitequator.rotation_euler = (1.571, 0.0, 0.0)
ob_c_orbittilta.parent = ob_item_philosophers_stone
ob_c_orbittilta.location = (0.0, 0.0, 0.0)
ob_c_orbittilta.rotation_euler = (0.6283, 0.384, 0.3142)
ob_c_orbittiltb.parent = ob_item_philosophers_stone
ob_c_orbittiltb.location = (0.0, 0.0, 0.0)
ob_c_orbittiltb.rotation_euler = (-0.733, -0.3142, -0.4189)
ob_c_ironcrown.parent = ob_item_philosophers_stone
ob_c_ironcrown.location = (0.0, 0.0, 0.0)
ob_a_pedestal.parent = ob_item_philosophers_stone
ob_a_pedestal.location = (0.0, 0.0, -0.78)
_m = ob_a_pedestal.modifiers.new('A_ProfileRevolve', 'SCREW')
_m.steps = 10
_m.render_steps = 10
_m.merge_threshold = 0.0001
_m.use_merge_vertices = True
_m.use_stretch_u = True
_m.use_stretch_v = True
ob_a_goldbase.parent = ob_item_philosophers_stone
ob_a_goldbase.location = (0.0, 0.0, -0.96)
ob_a_goldbase.scale = (1.0, 1.0, 0.8)
_m = ob_a_goldbase.modifiers.new('A_ProfileRevolve', 'SCREW')
_m.steps = 12
_m.render_steps = 12
_m.merge_threshold = 0.0001
_m.use_merge_vertices = True
_m.use_stretch_u = True
_m.use_stretch_v = True
ob_a_satellite_0.parent = ob_item_philosophers_stone
ob_a_satellite_0.location = (0.0, 0.0, 0.0)
ob_a_satellite_0.scale = (1.0, 0.8, 1.0)
ob_a_satellite_1.parent = ob_item_philosophers_stone
ob_a_satellite_1.location = (0.0, 0.0, 0.0)
ob_a_satellite_1.scale = (1.0, 0.8, 1.0)
ob_a_satellite_2.parent = ob_item_philosophers_stone
ob_a_satellite_2.location = (0.0, 0.0, 0.0)
ob_a_satellite_2.scale = (1.0, 0.8, 1.0)

# ---- collection membership
scene.collection.objects.link(ob_item_philosophers_stone)
scene.collection.objects.link(ob_a_stone)
scene.collection.objects.link(ob_c_orbitequator)
scene.collection.objects.link(ob_c_orbittilta)
scene.collection.objects.link(ob_c_orbittiltb)
scene.collection.objects.link(ob_c_ironcrown)
scene.collection.objects.link(ob_a_pedestal)
scene.collection.objects.link(ob_a_goldbase)
scene.collection.objects.link(ob_a_satellite_0)
scene.collection.objects.link(ob_a_satellite_1)
scene.collection.objects.link(ob_a_satellite_2)

# ---- scene / render settings (as saved in the file)
scene.frame_start = 1; scene.frame_end = 250; scene.frame_set(1)
scene.render.engine = 'BLENDER_EEVEE_NEXT'
scene.render.bake_bias = 0.0
scene.render.bake_samples = 0
scene.cycles.sampling_pattern = 'TABULATED_SOBOL'
scene.eevee.use_volume_custom_range = False
bpy.context.view_layer.update()

# ---- added for rendering (the .blend has no active camera and no usable light): camera, sun + grey world if the file has none
cam_auto = bpy.data.cameras.new('AutoCamera')
cam_auto.lens = 50.0
cam_auto.sensor_width = 36.0
cam_auto.clip_end = 1000.0
ob_auto_camera = bpy.data.objects.new('AutoCamera', cam_auto)
scene.collection.objects.link(ob_auto_camera)
ob_auto_camera.location = (7.40443, -8.88532, 5.92355)
ob_auto_camera.rotation_euler = (1.09748, -7.21219e-08, 0.694738)
scene.camera = ob_auto_camera
light_auto_sun = bpy.data.lights.new('AutoSun', 'SUN')
light_auto_sun.energy = 3.0
light_auto_sun.angle = 0.0523599
ob_auto_sun = bpy.data.objects.new('AutoSun', light_auto_sun)
scene.collection.objects.link(ob_auto_sun)
ob_auto_sun.rotation_euler = (0.872665, 0.174533, 0.523599)
if scene.world is None:
    world_auto = bpy.data.worlds.new('AutoWorld')
    world_auto.color = (0.3, 0.3, 0.3)
    scene.world = world_auto
bpy.context.view_layer.update()
